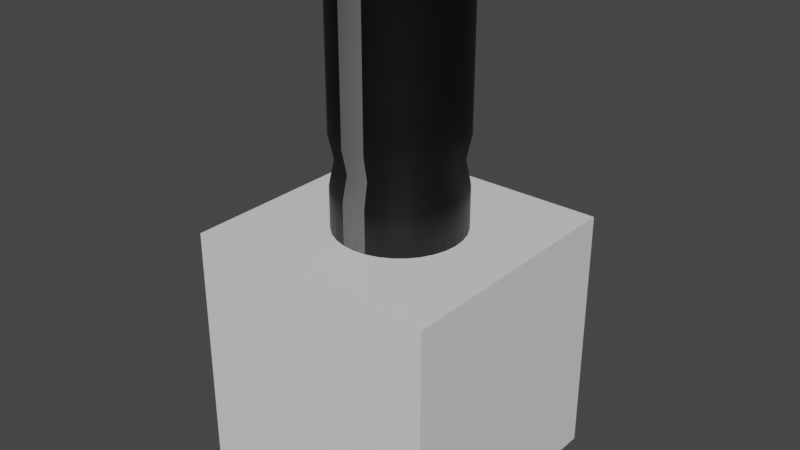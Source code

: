 # Source: Capacitor1x1.blend  (saved by Blender 2.93.20; exported with 4.5.12 LTS)
import bpy
from mathutils import Matrix  # noqa: F401  (used for matrix-valued properties, if any)

bpy.ops.wm.read_factory_settings(use_empty=True)
scene = bpy.context.scene
scene.name = 'Scene'

# ---- collections
col_collection = bpy.data.collections.new('Collection'); scene.collection.children.link(col_collection)

# ---- materials (node trees are filled in below, after node groups)
mat_material = bpy.data.materials.new('Material')
mat_material.alpha_threshold = 0.0
mat_material.use_transparent_shadow = False
mat_material.line_color = (0.0, 0.0, 0.0, 1.0)
mat_blackplastic = bpy.data.materials.new('BlackPlastic')
mat_blackplastic.use_transparent_shadow = False
mat_greyplastic = bpy.data.materials.new('GreyPlastic')
mat_greyplastic.use_transparent_shadow = False
mat_silver = bpy.data.materials.new('Silver')
mat_silver.use_transparent_shadow = False

# ---- material node trees
mat_material.use_nodes = True; mat_material.node_tree.nodes.clear()
_N = mat_material.node_tree.nodes; _L = mat_material.node_tree.links
n0 = _N.new('ShaderNodeOutputMaterial'); n0.name = 'Material Output'; n0.location = (300, 300)
n1 = _N.new('ShaderNodeBsdfPrincipled'); n1.name = 'Principled BSDF'; n1.location = (10, 300)
n1.distribution = 'GGX'
n1.subsurface_method = 'BURLEY'
n1.inputs[2].default_value = 0.4
n1.inputs[3].default_value = 1.45
n1.inputs[27].default_value = (0.0, 0.0, 0.0, 1.0)
n1.inputs[28].default_value = 1.0
_L.new(n1.outputs[0], n0.inputs[0])
n0.is_active_output = True
mat_blackplastic.use_nodes = True; mat_blackplastic.node_tree.nodes.clear()
_N = mat_blackplastic.node_tree.nodes; _L = mat_blackplastic.node_tree.links
n0 = _N.new('ShaderNodeBsdfPrincipled'); n0.name = 'Principled BSDF'; n0.location = (10, 300)
n0.distribution = 'GGX'
n0.subsurface_method = 'BURLEY'
n0.inputs[0].default_value = (0.0, 0.0, 0.0, 1.0)
n0.inputs[3].default_value = 1.45
n0.inputs[27].default_value = (0.0, 0.0, 0.0, 1.0)
n0.inputs[28].default_value = 1.0
n1 = _N.new('ShaderNodeOutputMaterial'); n1.name = 'Material Output'; n1.location = (300, 300)
_L.new(n0.outputs[0], n1.inputs[0])
n1.is_active_output = True
mat_greyplastic.use_nodes = True; mat_greyplastic.node_tree.nodes.clear()
_N = mat_greyplastic.node_tree.nodes; _L = mat_greyplastic.node_tree.links
n0 = _N.new('ShaderNodeBsdfPrincipled'); n0.name = 'Principled BSDF'; n0.location = (10, 300)
n0.distribution = 'GGX'
n0.subsurface_method = 'BURLEY'
n0.inputs[0].default_value = (0.1329, 0.1329, 0.1329, 1.0)
n0.inputs[3].default_value = 1.45
n0.inputs[27].default_value = (0.0, 0.0, 0.0, 1.0)
n0.inputs[28].default_value = 1.0
n1 = _N.new('ShaderNodeOutputMaterial'); n1.name = 'Material Output'; n1.location = (300, 300)
_L.new(n0.outputs[0], n1.inputs[0])
n1.is_active_output = True
mat_silver.use_nodes = True; mat_silver.node_tree.nodes.clear()
_N = mat_silver.node_tree.nodes; _L = mat_silver.node_tree.links
n0 = _N.new('ShaderNodeBsdfPrincipled'); n0.name = 'Principled BSDF'; n0.location = (10, 300)
n0.distribution = 'GGX'
n0.subsurface_method = 'BURLEY'
n0.inputs[0].default_value = (0.5271, 0.5271, 0.5271, 1.0)
n0.inputs[1].default_value = 1.0
n0.inputs[2].default_value = 0.1838
n0.inputs[3].default_value = 1.45
n0.inputs[27].default_value = (0.0, 0.0, 0.0, 1.0)
n0.inputs[28].default_value = 1.0
n1 = _N.new('ShaderNodeOutputMaterial'); n1.name = 'Material Output'; n1.location = (300, 300)
_L.new(n0.outputs[0], n1.inputs[0])
n1.is_active_output = True

# ---- world
world_world = bpy.data.worlds.new('World'); scene.world = world_world
world_world.use_nodes = True; world_world.node_tree.nodes.clear()
_N = world_world.node_tree.nodes; _L = world_world.node_tree.links
n0 = _N.new('ShaderNodeOutputWorld'); n0.name = 'World Output'; n0.location = (300, 300)
n1 = _N.new('ShaderNodeBackground'); n1.name = 'Background'; n1.location = (10, 300)
n1.inputs[0].default_value = (0.05088, 0.05088, 0.05088, 1.0)
_L.new(n1.outputs[0], n0.inputs[0])
n0.is_active_output = True
world_world.color = (0.05088, 0.05088, 0.05088)
world_world.use_sun_shadow = False
world_world.sun_shadow_jitter_overblur = 0.0

# ---- meshes
me_cube = bpy.data.meshes.new('Cube')
me_cube.from_pydata([(1.0, 1.0, 1.0), (1.0, 1.0, -1.0), (1.0, -1.0, 1.0), (1.0, -1.0, -1.0), (-1.0, 1.0, 1.0), (-1.0, 1.0, -1.0), (-1.0, -1.0, 1.0), (-1.0, -1.0, -1.0)], [], [(0, 4, 6, 2), (3, 2, 6, 7), (7, 6, 4, 5), (5, 1, 3, 7), (1, 0, 2, 3), (5, 4, 0, 1)])
_uv = me_cube.uv_layers.new(name='UVMap')
_uv.uv.foreach_set('vector', [0.625, 0.5, 0.875, 0.5, 0.875, 0.75, 0.625, 0.75, 0.375, 0.75, 0.625, 0.75, 0.625, 1.0, 0.375, 1.0, 0.375, 0.0, 0.625, 0.0, 0.625, 0.25, 0.375, 0.25, 0.125, 0.5, 0.375, 0.5, 0.375, 0.75, 0.125, 0.75, 0.375, 0.5, 0.625, 0.5, 0.625, 0.75, 0.375, 0.75, 0.375, 0.25, 0.625, 0.25, 0.625, 0.5, 0.375, 0.5])
me_cube.materials.append(mat_material)
me_cube.use_remesh_preserve_volume = False
me_cube.use_remesh_preserve_attributes = False
me_cube.use_mirror_vertex_groups = False
me_cube.update()
me_cylinder = bpy.data.meshes.new('Cylinder')
me_cylinder.from_pydata([(0.0, 1.0, -1.064), (-3.104e-08, 0.7561, 1.0), (0.1951, 0.9808, -1.064), (0.1475, 0.7416, 1.0), (0.3827, 0.9239, -1.064), (0.2893, 0.6985, 1.0), (0.5556, 0.8315, -1.064), (0.4201, 0.6287, 1.0), (0.7071, 0.7071, -1.064), (0.5346, 0.5346, 1.0), (0.8315, 0.5556, -1.064), (0.6287, 0.4201, 1.0), (0.9239, 0.3827, -1.064), (0.6985, 0.2893, 1.0), (0.9808, 0.1951, -1.064), (0.7416, 0.1475, 1.0), (1.0, -4.371e-08, -1.064), (0.7561, -3.641e-08, 1.0), (0.9808, -0.1951, -1.064), (0.7416, -0.1475, 1.0), (0.9239, -0.3827, -1.064), (0.6985, -0.2893, 1.0), (0.8315, -0.5556, -1.064), (0.6287, -0.4201, 1.0), (0.7071, -0.7071, -1.064), (0.5346, -0.5346, 1.0), (0.5556, -0.8315, -1.064), (0.4201, -0.6287, 1.0), (0.3827, -0.9239, -1.064), (0.2893, -0.6985, 1.0), (0.1951, -0.9808, -1.064), (0.1475, -0.7416, 1.0), (-8.742e-08, -1.0, -1.064), (-7.281e-08, -0.7561, 1.0), (-0.1951, -0.9808, -1.064), (-0.1475, -0.7416, 1.0), (-0.3827, -0.9239, -1.064), (-0.2893, -0.6985, 1.0), (-0.5556, -0.8315, -1.064), (-0.4201, -0.6287, 1.0), (-0.7071, -0.7071, -1.064), (-0.5346, -0.5346, 1.0), (-0.8315, -0.5556, -1.064), (-0.6287, -0.4201, 1.0), (-0.9239, -0.3827, -1.064), (-0.6985, -0.2893, 1.0), (-0.9808, -0.1951, -1.064), (-0.7416, -0.1475, 1.0), (-1.0, 1.192e-08, -1.064), (-0.7561, 1.192e-08, 1.0), (-0.9808, 0.1951, -1.064), (-0.7416, 0.1475, 1.0), (-0.9239, 0.3827, -1.064), (-0.6985, 0.2893, 1.0), (-0.8315, 0.5556, -1.064), (-0.6287, 0.4201, 1.0), (-0.7071, 0.7071, -1.064), (-0.5346, 0.5346, 1.0), (-0.5556, 0.8315, -1.064), (-0.4201, 0.6287, 1.0), (-0.3827, 0.9239, -1.064), (-0.2893, 0.6985, 1.0), (-0.1951, 0.9808, -1.064), (-0.1475, 0.7416, 1.0), (0.0, 1.0, -0.6693), (1.188e-09, 0.915, -0.4744), (0.0, 1.0, -0.2795), (0.0, 1.0, 0.1153), (0.0, 1.0, 0.78), (-7.177e-10, 1.051, 0.8945), (0.2051, 1.031, 0.8945), (0.1951, 0.9808, 0.78), (0.1951, 0.9808, 0.1153), (0.1951, 0.9808, -0.2795), (0.1785, 0.8974, -0.4744), (0.1951, 0.9808, -0.6693), (0.4023, 0.9713, 0.8945), (0.3827, 0.9239, 0.78), (0.3827, 0.9239, 0.1153), (0.3827, 0.9239, -0.2795), (0.3502, 0.8453, -0.4744), (0.3827, 0.9239, -0.6693), (0.5841, 0.8742, 0.8945), (0.5556, 0.8315, 0.78), (0.5556, 0.8315, 0.1153), (0.5556, 0.8315, -0.2795), (0.5083, 0.7608, -0.4744), (0.5556, 0.8315, -0.6693), (0.7434, 0.7434, 0.8945), (0.7071, 0.7071, 0.78), (0.7071, 0.7071, 0.1153), (0.7071, 0.7071, -0.2795), (0.647, 0.647, -0.4744), (0.7071, 0.7071, -0.6693), (0.8742, 0.5841, 0.8945), (0.8315, 0.5556, 0.78), (0.8315, 0.5556, 0.1153), (0.8315, 0.5556, -0.2795), (0.7608, 0.5083, -0.4744), (0.8315, 0.5556, -0.6693), (0.9713, 0.4023, 0.8945), (0.9239, 0.3827, 0.78), (0.9239, 0.3827, 0.1153), (0.9239, 0.3827, -0.2795), (0.8453, 0.3502, -0.4744), (0.9239, 0.3827, -0.6693), (1.031, 0.2051, 0.8945), (0.9808, 0.1951, 0.78), (0.9808, 0.1951, 0.1153), (0.9808, 0.1951, -0.2795), (0.8974, 0.1785, -0.4744), (0.9808, 0.1951, -0.6693), (1.051, -4.5e-08, 0.8945), (1.0, -4.371e-08, 0.78), (1.0, -4.371e-08, 0.1153), (1.0, -4.371e-08, -0.2795), (0.915, -4.158e-08, -0.4744), (1.0, -4.371e-08, -0.6693), (1.031, -0.2051, 0.8945), (0.9808, -0.1951, 0.78), (0.9808, -0.1951, 0.1153), (0.9808, -0.1951, -0.2795), (0.8974, -0.1785, -0.4744), (0.9808, -0.1951, -0.6693), (0.9713, -0.4023, 0.8945), (0.9239, -0.3827, 0.78), (0.9239, -0.3827, 0.1153), (0.9239, -0.3827, -0.2795), (0.8453, -0.3502, -0.4744), (0.9239, -0.3827, -0.6693), (0.8742, -0.5841, 0.8945), (0.8315, -0.5556, 0.78), (0.8315, -0.5556, 0.1153), (0.8315, -0.5556, -0.2795), (0.7608, -0.5083, -0.4744), (0.8315, -0.5556, -0.6693), (0.7434, -0.7434, 0.8945), (0.7071, -0.7071, 0.78), (0.7071, -0.7071, 0.1153), (0.7071, -0.7071, -0.2795), (0.647, -0.647, -0.4744), (0.7071, -0.7071, -0.6693), (0.5841, -0.8742, 0.8945), (0.5556, -0.8315, 0.78), (0.5556, -0.8315, 0.1153), (0.5556, -0.8315, -0.2795), (0.5083, -0.7608, -0.4744), (0.5556, -0.8315, -0.6693), (0.4023, -0.9713, 0.8945), (0.3827, -0.9239, 0.78), (0.3827, -0.9239, 0.1153), (0.3827, -0.9239, -0.2795), (0.3502, -0.8453, -0.4744), (0.3827, -0.9239, -0.6693), (0.2051, -1.031, 0.8945), (0.1951, -0.9808, 0.78), (0.1951, -0.9808, 0.1153), (0.1951, -0.9808, -0.2795), (0.1785, -0.8974, -0.4744), (0.1951, -0.9808, -0.6693), (-9.263e-08, -1.051, 0.8945), (-8.742e-08, -1.0, 0.78), (-8.742e-08, -1.0, 0.1153), (-8.742e-08, -1.0, -0.2795), (-7.88e-08, -0.915, -0.4744), (-8.742e-08, -1.0, -0.6693), (-0.2051, -1.031, 0.8945), (-0.1951, -0.9808, 0.78), (-0.1951, -0.9808, 0.1153), (-0.1951, -0.9808, -0.2795), (-0.1785, -0.8974, -0.4744), (-0.1951, -0.9808, -0.6693), (-0.4023, -0.9713, 0.8945), (-0.3827, -0.9239, 0.78), (-0.3827, -0.9239, 0.1153), (-0.3827, -0.9239, -0.2795), (-0.3502, -0.8453, -0.4744), (-0.3827, -0.9239, -0.6693), (-0.5841, -0.8742, 0.8945), (-0.5556, -0.8315, 0.78), (-0.5556, -0.8315, 0.1153), (-0.5556, -0.8315, -0.2795), (-0.5083, -0.7608, -0.4744), (-0.5556, -0.8315, -0.6693), (-0.7434, -0.7434, 0.8945), (-0.7071, -0.7071, 0.78), (-0.7071, -0.7071, 0.1153), (-0.7071, -0.7071, -0.2795), (-0.647, -0.647, -0.4744), (-0.7071, -0.7071, -0.6693), (-0.8742, -0.5841, 0.8945), (-0.8315, -0.5556, 0.78), (-0.8315, -0.5556, 0.1153), (-0.8315, -0.5556, -0.2795), (-0.7608, -0.5083, -0.4744), (-0.8315, -0.5556, -0.6693), (-0.9713, -0.4023, 0.8945), (-0.9239, -0.3827, 0.78), (-0.9239, -0.3827, 0.1153), (-0.9239, -0.3827, -0.2795), (-0.8453, -0.3502, -0.4744), (-0.9239, -0.3827, -0.6693), (-1.031, -0.2051, 0.8945), (-0.9808, -0.1951, 0.78), (-0.9808, -0.1951, 0.1153), (-0.9808, -0.1951, -0.2795), (-0.8974, -0.1785, -0.4744), (-0.9808, -0.1951, -0.6693), (-1.051, 1.349e-08, 0.8945), (-1.0, 1.192e-08, 0.78), (-1.0, 1.192e-08, 0.1153), (-1.0, 1.192e-08, -0.2795), (-0.915, 9.328e-09, -0.4744), (-1.0, 1.192e-08, -0.6693), (-1.031, 0.2051, 0.8945), (-0.9808, 0.1951, 0.78), (-0.9808, 0.1951, 0.1153), (-0.9808, 0.1951, -0.2795), (-0.8974, 0.1785, -0.4744), (-0.9808, 0.1951, -0.6693), (-0.9713, 0.4023, 0.8945), (-0.9239, 0.3827, 0.78), (-0.9239, 0.3827, 0.1153), (-0.9239, 0.3827, -0.2795), (-0.8453, 0.3502, -0.4744), (-0.9239, 0.3827, -0.6693), (-0.8742, 0.5841, 0.8945), (-0.8315, 0.5556, 0.78), (-0.8315, 0.5556, 0.1153), (-0.8315, 0.5556, -0.2795), (-0.7608, 0.5083, -0.4744), (-0.8315, 0.5556, -0.6693), (-0.7434, 0.7434, 0.8945), (-0.7071, 0.7071, 0.78), (-0.7071, 0.7071, 0.1153), (-0.7071, 0.7071, -0.2795), (-0.647, 0.647, -0.4744), (-0.7071, 0.7071, -0.6693), (-0.5841, 0.8742, 0.8945), (-0.5556, 0.8315, 0.78), (-0.5556, 0.8315, 0.1153), (-0.5556, 0.8315, -0.2795), (-0.5083, 0.7608, -0.4744), (-0.5556, 0.8315, -0.6693), (-0.4023, 0.9713, 0.8945), (-0.3827, 0.9239, 0.78), (-0.3827, 0.9239, 0.1153), (-0.3827, 0.9239, -0.2795), (-0.3502, 0.8453, -0.4744), (-0.3827, 0.9239, -0.6693), (-0.2051, 1.031, 0.8945), (-0.1951, 0.9808, 0.78), (-0.1951, 0.9808, 0.1153), (-0.1951, 0.9808, -0.2795), (-0.1785, 0.8974, -0.4744), (-0.1951, 0.9808, -0.6693), (0.1951, 0.9808, 1.0), (0.0, 1.0, 1.0), (0.3827, 0.9239, 1.0), (0.5556, 0.8315, 1.0), (0.7071, 0.7071, 1.0), (0.8315, 0.5556, 1.0), (0.9239, 0.3827, 1.0), (0.9808, 0.1951, 1.0), (1.0, -4.371e-08, 1.0), (0.9808, -0.1951, 1.0), (0.9239, -0.3827, 1.0), (0.8315, -0.5556, 1.0), (0.7071, -0.7071, 1.0), (0.5556, -0.8315, 1.0), (0.3827, -0.9239, 1.0), (0.1951, -0.9808, 1.0), (-8.742e-08, -1.0, 1.0), (-0.1951, -0.9808, 1.0), (-0.3827, -0.9239, 1.0), (-0.5556, -0.8315, 1.0), (-0.7071, -0.7071, 1.0), (-0.8315, -0.5556, 1.0), (-0.9239, -0.3827, 1.0), (-0.9808, -0.1951, 1.0), (-1.0, 1.192e-08, 1.0), (-0.9808, 0.1951, 1.0), (-0.9239, 0.3827, 1.0), (-0.8315, 0.5556, 1.0), (-0.7071, 0.7071, 1.0), (-0.5556, 0.8315, 1.0), (-0.3827, 0.9239, 1.0), (-0.1951, 0.9808, 1.0), (1.257e-08, -7.451e-09, 0.9547), (-2.826e-08, 0.7779, 1.0), (0.1518, 0.763, 1.0), (0.2977, 0.7187, 1.0), (0.4322, 0.6468, 1.0), (0.5501, 0.5501, 1.0), (0.6468, 0.4322, 1.0), (0.7187, 0.2977, 1.0), (0.763, 0.1518, 1.0), (0.7779, -3.706e-08, 1.0), (0.763, -0.1518, 1.0), (0.7187, -0.2977, 1.0), (0.6468, -0.4322, 1.0), (0.5501, -0.5501, 1.0), (0.4322, -0.6468, 1.0), (0.2977, -0.7187, 1.0), (0.1518, -0.763, 1.0), (-7.412e-08, -0.7779, 1.0), (-0.1518, -0.763, 1.0), (-0.2977, -0.7187, 1.0), (-0.4322, -0.6468, 1.0), (-0.5501, -0.5501, 1.0), (-0.6468, -0.4322, 1.0), (-0.7187, -0.2977, 1.0), (-0.763, -0.1518, 1.0), (-0.7779, 1.192e-08, 1.0), (-0.763, 0.1518, 1.0), (-0.7187, 0.2977, 1.0), (-0.6468, 0.4322, 1.0), (-0.5501, 0.5501, 1.0), (-0.4322, 0.6468, 1.0), (-0.2977, 0.7187, 1.0), (-0.1518, 0.763, 1.0), (0.1917, 0.9637, 1.0), (0.376, 0.9078, 1.0), (0.5459, 0.817, 1.0), (0.6948, 0.6948, 1.0), (0.817, 0.5459, 1.0), (0.9078, 0.376, 1.0), (0.9637, 0.1917, 1.0), (0.9826, -4.319e-08, 1.0), (0.9637, -0.1917, 1.0), (0.9078, -0.376, 1.0), (0.817, -0.5459, 1.0), (0.6948, -0.6948, 1.0), (0.5459, -0.817, 1.0), (0.376, -0.9078, 1.0), (0.1917, -0.9637, 1.0), (-8.638e-08, -0.9826, 1.0), (-0.1917, -0.9637, 1.0), (-0.376, -0.9078, 1.0), (-0.5459, -0.817, 1.0), (-0.6948, -0.6948, 1.0), (-0.817, -0.5459, 1.0), (-0.9078, -0.376, 1.0), (-0.9637, -0.1917, 1.0), (-0.9826, 1.192e-08, 1.0), (-0.9637, 0.1917, 1.0), (-0.9078, 0.376, 1.0), (-0.817, 0.5459, 1.0), (-0.6948, 0.6948, 1.0), (-0.5459, 0.817, 1.0), (-0.376, 0.9078, 1.0), (-0.1917, 0.9637, 1.0), (-2.221e-09, 0.9826, 1.0), (-8.562e-11, 1.006, 0.9874), (0.1963, 0.9868, 0.9874), (0.385, 0.9295, 0.9874), (0.559, 0.8366, 0.9874), (0.7114, 0.7114, 0.9874), (0.8366, 0.559, 0.9874), (0.9295, 0.385, 0.9874), (0.9868, 0.1963, 0.9874), (1.006, -4.387e-08, 0.9874), (0.9868, -0.1963, 0.9874), (0.9295, -0.385, 0.9874), (0.8366, -0.559, 0.9874), (0.7114, -0.7114, 0.9874), (0.559, -0.8366, 0.9874), (0.385, -0.9295, 0.9874), (0.1963, -0.9868, 0.9874), (-8.804e-08, -1.006, 0.9874), (-0.1963, -0.9868, 0.9874), (-0.385, -0.9295, 0.9874), (-0.559, -0.8366, 0.9874), (-0.7114, -0.7114, 0.9874), (-0.8366, -0.559, 0.9874), (-0.9295, -0.385, 0.9874), (-0.9868, -0.1963, 0.9874), (-1.006, 1.211e-08, 0.9874), (-0.9868, 0.1963, 0.9874), (-0.9295, 0.385, 0.9874), (-0.8366, 0.559, 0.9874), (-0.7114, 0.7114, 0.9874), (-0.559, 0.8366, 0.9874), (-0.385, 0.9295, 0.9874), (-0.1963, 0.9868, 0.9874), (0.7416, -0.1475, 0.9905), (0.6985, -0.2893, 0.9905), (-0.7416, -0.1475, 0.9905), (-0.7561, 1.192e-08, 0.9905), (0.6287, -0.4201, 0.9905), (-0.7416, 0.1475, 0.9905), (0.5346, -0.5346, 0.9905), (-0.6985, 0.2893, 0.9905), (0.4201, -0.6287, 0.9905), (-0.6287, 0.4201, 0.9905), (0.2893, -0.6985, 0.9905), (-3.104e-08, 0.7561, 0.9905), (0.1475, 0.7416, 0.9905), (-0.5346, 0.5346, 0.9905), (0.1475, -0.7416, 0.9905), (0.2893, 0.6985, 0.9905), (-0.4201, 0.6287, 0.9905), (-7.281e-08, -0.7561, 0.9905), (0.4201, 0.6287, 0.9905), (-0.2893, 0.6985, 0.9905), (-0.1475, -0.7416, 0.9905), (0.5346, 0.5346, 0.9905), (-0.1475, 0.7416, 0.9905), (-0.2893, -0.6985, 0.9905), (0.6287, 0.4201, 0.9905), (-0.4201, -0.6287, 0.9905), (0.6985, 0.2893, 0.9905), (-0.5346, -0.5346, 0.9905), (0.7416, 0.1475, 0.9905), (-0.6287, -0.4201, 0.9905), (0.7561, -3.641e-08, 0.9905), (-0.6985, -0.2893, 0.9905), (0.1475, 0.7416, 0.9811), (-3.104e-08, 0.7561, 0.9811), (0.2893, 0.6985, 0.9811), (0.4201, 0.6287, 0.9811), (0.5346, 0.5346, 0.9811), (0.6287, 0.4201, 0.9811), (0.6985, 0.2893, 0.9811), (0.7416, 0.1475, 0.9811), (0.7561, -3.641e-08, 0.9811), (0.7416, -0.1475, 0.9811), (0.6985, -0.2893, 0.9811), (0.6287, -0.4201, 0.9811), (0.5346, -0.5346, 0.9811), (0.4201, -0.6287, 0.9811), (0.2893, -0.6985, 0.9811), (0.1475, -0.7416, 0.9811), (-7.281e-08, -0.7561, 0.9811), (-0.1475, -0.7416, 0.9811), (-0.2893, -0.6985, 0.9811), (-0.4201, -0.6287, 0.9811), (-0.5346, -0.5346, 0.9811), (-0.6287, -0.4201, 0.9811), (-0.6985, -0.2893, 0.9811), (-0.7416, -0.1475, 0.9811), (-0.7561, 1.192e-08, 0.9811), (-0.7416, 0.1475, 0.9811), (-0.6985, 0.2893, 0.9811), (-0.6287, 0.4201, 0.9811), (-0.5346, 0.5346, 0.9811), (-0.4201, 0.6287, 0.9811), (-0.2893, 0.6985, 0.9811), (-0.1475, 0.7416, 0.9811)], [], [(353, 257, 256, 354), (354, 256, 258, 355), (355, 258, 259, 356), (356, 259, 260, 357), (357, 260, 261, 358), (358, 261, 262, 359), (359, 262, 263, 360), (360, 263, 264, 361), (361, 264, 265, 362), (362, 265, 266, 363), (363, 266, 267, 364), (364, 267, 268, 365), (365, 268, 269, 366), (366, 269, 270, 367), (367, 270, 271, 368), (368, 271, 272, 369), (369, 272, 273, 370), (370, 273, 274, 371), (371, 274, 275, 372), (372, 275, 276, 373), (373, 276, 277, 374), (374, 277, 278, 375), (375, 278, 279, 376), (376, 279, 280, 377), (377, 280, 281, 378), (378, 281, 282, 379), (379, 282, 283, 380), (380, 283, 284, 381), (381, 284, 285, 382), (382, 285, 286, 383), (386, 385, 426, 427), (383, 286, 287, 384), (384, 287, 257, 353), (0, 2, 4, 6, 8, 10, 12, 14, 16, 18, 20, 22, 24, 26, 28, 30, 32, 34, 36, 38, 40, 42, 44, 46, 48, 50, 52, 54, 56, 58, 60, 62), (62, 255, 64, 0), (255, 254, 65, 64), (254, 253, 66, 65), (253, 252, 67, 66), (252, 251, 68, 67), (251, 250, 69, 68), (60, 249, 255, 62), (249, 248, 254, 255), (248, 247, 253, 254), (247, 246, 252, 253), (246, 245, 251, 252), (245, 244, 250, 251), (58, 243, 249, 60), (243, 242, 248, 249), (242, 241, 247, 248), (241, 240, 246, 247), (240, 239, 245, 246), (239, 238, 244, 245), (56, 237, 243, 58), (237, 236, 242, 243), (236, 235, 241, 242), (235, 234, 240, 241), (234, 233, 239, 240), (233, 232, 238, 239), (54, 231, 237, 56), (231, 230, 236, 237), (230, 229, 235, 236), (229, 228, 234, 235), (228, 227, 233, 234), (227, 226, 232, 233), (52, 225, 231, 54), (225, 224, 230, 231), (224, 223, 229, 230), (223, 222, 228, 229), (222, 221, 227, 228), (221, 220, 226, 227), (50, 219, 225, 52), (219, 218, 224, 225), (218, 217, 223, 224), (217, 216, 222, 223), (216, 215, 221, 222), (215, 214, 220, 221), (48, 213, 219, 50), (213, 212, 218, 219), (212, 211, 217, 218), (211, 210, 216, 217), (210, 209, 215, 216), (209, 208, 214, 215), (46, 207, 213, 48), (207, 206, 212, 213), (206, 205, 211, 212), (205, 204, 210, 211), (204, 203, 209, 210), (203, 202, 208, 209), (44, 201, 207, 46), (201, 200, 206, 207), (200, 199, 205, 206), (199, 198, 204, 205), (198, 197, 203, 204), (197, 196, 202, 203), (42, 195, 201, 44), (195, 194, 200, 201), (194, 193, 199, 200), (193, 192, 198, 199), (192, 191, 197, 198), (191, 190, 196, 197), (40, 189, 195, 42), (189, 188, 194, 195), (188, 187, 193, 194), (187, 186, 192, 193), (186, 185, 191, 192), (185, 184, 190, 191), (38, 183, 189, 40), (183, 182, 188, 189), (182, 181, 187, 188), (181, 180, 186, 187), (180, 179, 185, 186), (179, 178, 184, 185), (36, 177, 183, 38), (177, 176, 182, 183), (176, 175, 181, 182), (175, 174, 180, 181), (174, 173, 179, 180), (173, 172, 178, 179), (34, 171, 177, 36), (171, 170, 176, 177), (170, 169, 175, 176), (169, 168, 174, 175), (168, 167, 173, 174), (167, 166, 172, 173), (32, 165, 171, 34), (165, 164, 170, 171), (164, 163, 169, 170), (163, 162, 168, 169), (162, 161, 167, 168), (161, 160, 166, 167), (30, 159, 165, 32), (159, 158, 164, 165), (158, 157, 163, 164), (157, 156, 162, 163), (156, 155, 161, 162), (155, 154, 160, 161), (28, 153, 159, 30), (153, 152, 158, 159), (152, 151, 157, 158), (151, 150, 156, 157), (150, 149, 155, 156), (149, 148, 154, 155), (26, 147, 153, 28), (147, 146, 152, 153), (146, 145, 151, 152), (145, 144, 150, 151), (144, 143, 149, 150), (143, 142, 148, 149), (24, 141, 147, 26), (141, 140, 146, 147), (140, 139, 145, 146), (139, 138, 144, 145), (138, 137, 143, 144), (137, 136, 142, 143), (22, 135, 141, 24), (135, 134, 140, 141), (134, 133, 139, 140), (133, 132, 138, 139), (132, 131, 137, 138), (131, 130, 136, 137), (20, 129, 135, 22), (129, 128, 134, 135), (128, 127, 133, 134), (127, 126, 132, 133), (126, 125, 131, 132), (125, 124, 130, 131), (18, 123, 129, 20), (123, 122, 128, 129), (122, 121, 127, 128), (121, 120, 126, 127), (120, 119, 125, 126), (119, 118, 124, 125), (16, 117, 123, 18), (117, 116, 122, 123), (116, 115, 121, 122), (115, 114, 120, 121), (114, 113, 119, 120), (113, 112, 118, 119), (14, 111, 117, 16), (111, 110, 116, 117), (110, 109, 115, 116), (109, 108, 114, 115), (108, 107, 113, 114), (107, 106, 112, 113), (12, 105, 111, 14), (105, 104, 110, 111), (104, 103, 109, 110), (103, 102, 108, 109), (102, 101, 107, 108), (101, 100, 106, 107), (10, 99, 105, 12), (99, 98, 104, 105), (98, 97, 103, 104), (97, 96, 102, 103), (96, 95, 101, 102), (95, 94, 100, 101), (8, 93, 99, 10), (93, 92, 98, 99), (92, 91, 97, 98), (91, 90, 96, 97), (90, 89, 95, 96), (89, 88, 94, 95), (6, 87, 93, 8), (87, 86, 92, 93), (86, 85, 91, 92), (85, 84, 90, 91), (84, 83, 89, 90), (83, 82, 88, 89), (4, 81, 87, 6), (81, 80, 86, 87), (80, 79, 85, 86), (79, 78, 84, 85), (78, 77, 83, 84), (77, 76, 82, 83), (2, 75, 81, 4), (75, 74, 80, 81), (74, 73, 79, 80), (73, 72, 78, 79), (72, 71, 77, 78), (71, 70, 76, 77), (0, 64, 75, 2), (64, 65, 74, 75), (65, 66, 73, 74), (66, 67, 72, 73), (67, 68, 71, 72), (68, 69, 70, 71), (352, 321, 256, 257), (321, 322, 258, 256), (322, 323, 259, 258), (323, 324, 260, 259), (324, 325, 261, 260), (325, 326, 262, 261), (326, 327, 263, 262), (327, 328, 264, 263), (328, 329, 265, 264), (329, 330, 266, 265), (330, 331, 267, 266), (331, 332, 268, 267), (332, 333, 269, 268), (333, 334, 270, 269), (334, 335, 271, 270), (335, 336, 272, 271), (336, 337, 273, 272), (337, 338, 274, 273), (338, 339, 275, 274), (339, 340, 276, 275), (340, 341, 277, 276), (341, 342, 278, 277), (342, 343, 279, 278), (343, 344, 280, 279), (344, 345, 281, 280), (345, 346, 282, 281), (346, 347, 283, 282), (347, 348, 284, 283), (348, 349, 285, 284), (349, 350, 286, 285), (350, 351, 287, 286), (351, 352, 257, 287), (388, 387, 440, 441), (389, 386, 427, 428), (390, 388, 441, 442), (391, 389, 428, 429), (392, 390, 442, 443), (393, 391, 429, 430), (394, 392, 443, 444), (395, 393, 430, 431), (397, 396, 418, 417), (398, 394, 444, 445), (399, 395, 431, 432), (400, 397, 417, 419), (401, 398, 445, 446), (402, 399, 432, 433), (403, 400, 419, 420), (404, 401, 446, 447), (405, 402, 433, 434), (406, 403, 420, 421), (407, 404, 447, 448), (408, 405, 434, 435), (409, 406, 421, 422), (396, 407, 448, 418), (410, 408, 435, 436), (411, 409, 422, 423), (412, 410, 436, 437), (413, 411, 423, 424), (414, 412, 437, 438), (415, 413, 424, 425), (416, 414, 438, 439), (385, 415, 425, 426), (387, 416, 439, 440), (63, 1, 289, 320), (61, 63, 320, 319), (59, 61, 319, 318), (57, 59, 318, 317), (55, 57, 317, 316), (53, 55, 316, 315), (51, 53, 315, 314), (49, 51, 314, 313), (47, 49, 313, 312), (45, 47, 312, 311), (43, 45, 311, 310), (41, 43, 310, 309), (39, 41, 309, 308), (37, 39, 308, 307), (35, 37, 307, 306), (33, 35, 306, 305), (31, 33, 305, 304), (29, 31, 304, 303), (27, 29, 303, 302), (25, 27, 302, 301), (23, 25, 301, 300), (21, 23, 300, 299), (19, 21, 299, 298), (17, 19, 298, 297), (15, 17, 297, 296), (13, 15, 296, 295), (11, 13, 295, 294), (9, 11, 294, 293), (7, 9, 293, 292), (5, 7, 292, 291), (3, 5, 291, 290), (1, 3, 290, 289), (320, 289, 352, 351), (319, 320, 351, 350), (318, 319, 350, 349), (317, 318, 349, 348), (316, 317, 348, 347), (315, 316, 347, 346), (314, 315, 346, 345), (313, 314, 345, 344), (312, 313, 344, 343), (311, 312, 343, 342), (310, 311, 342, 341), (309, 310, 341, 340), (308, 309, 340, 339), (307, 308, 339, 338), (306, 307, 338, 337), (305, 306, 337, 336), (304, 305, 336, 335), (303, 304, 335, 334), (302, 303, 334, 333), (301, 302, 333, 332), (300, 301, 332, 331), (299, 300, 331, 330), (298, 299, 330, 329), (297, 298, 329, 328), (296, 297, 328, 327), (295, 296, 327, 326), (294, 295, 326, 325), (293, 294, 325, 324), (292, 293, 324, 323), (291, 292, 323, 322), (290, 291, 322, 321), (289, 290, 321, 352), (250, 384, 353, 69), (244, 383, 384, 250), (238, 382, 383, 244), (232, 381, 382, 238), (226, 380, 381, 232), (220, 379, 380, 226), (214, 378, 379, 220), (208, 377, 378, 214), (202, 376, 377, 208), (196, 375, 376, 202), (190, 374, 375, 196), (184, 373, 374, 190), (178, 372, 373, 184), (172, 371, 372, 178), (166, 370, 371, 172), (160, 369, 370, 166), (154, 368, 369, 160), (148, 367, 368, 154), (142, 366, 367, 148), (136, 365, 366, 142), (130, 364, 365, 136), (124, 363, 364, 130), (118, 362, 363, 124), (112, 361, 362, 118), (106, 360, 361, 112), (100, 359, 360, 106), (94, 358, 359, 100), (88, 357, 358, 94), (82, 356, 357, 88), (76, 355, 356, 82), (70, 354, 355, 76), (69, 353, 354, 70), (47, 45, 416, 387), (19, 17, 415, 385), (45, 43, 414, 416), (17, 15, 413, 415), (43, 41, 412, 414), (15, 13, 411, 413), (41, 39, 410, 412), (13, 11, 409, 411), (39, 37, 408, 410), (1, 63, 407, 396), (11, 9, 406, 409), (37, 35, 405, 408), (63, 61, 404, 407), (9, 7, 403, 406), (35, 33, 402, 405), (61, 59, 401, 404), (7, 5, 400, 403), (33, 31, 399, 402), (59, 57, 398, 401), (5, 3, 397, 400), (31, 29, 395, 399), (57, 55, 394, 398), (3, 1, 396, 397), (29, 27, 393, 395), (55, 53, 392, 394), (27, 25, 391, 393), (53, 51, 390, 392), (25, 23, 389, 391), (51, 49, 388, 390), (23, 21, 386, 389), (49, 47, 387, 388), (21, 19, 385, 386), (288, 417, 418), (288, 419, 417), (288, 420, 419), (288, 421, 420), (288, 422, 421), (288, 423, 422), (288, 424, 423), (288, 425, 424), (288, 426, 425), (288, 427, 426), (288, 428, 427), (288, 429, 428), (288, 430, 429), (288, 431, 430), (288, 432, 431), (288, 433, 432), (288, 434, 433), (288, 435, 434), (288, 436, 435), (288, 437, 436), (288, 438, 437), (288, 439, 438), (288, 440, 439), (288, 441, 440), (288, 442, 441), (288, 443, 442), (288, 444, 443), (288, 445, 444), (288, 446, 445), (288, 447, 446), (288, 448, 447), (288, 418, 448)])
me_cylinder.polygons.foreach_set('use_smooth', [True] * 449)
me_cylinder.polygons.foreach_set('material_index', [0, 0, 0, 0, 0, 0, 0, 0, 0, 0, 0, 0, 0, 0, 0, 1, 1, 0, 0, 0, 0, 0, 0, 0, 0, 0, 0, 0, 0, 0, 0, 0, 0, 0, 0, 0, 0, 0, 0, 0, 0, 0, 0, 0, 0, 0, 0, 0, 0, 0, 0, 0, 0, 0, 0, 0, 0, 0, 0, 0, 0, 0, 0, 0, 0, 0, 0, 0, 0, 0, 0, 0, 0, 0, 0, 0, 0, 0, 0, 0, 0, 0, 0, 0, 0, 0, 0, 0, 0, 0, 0, 0, 0, 0, 0, 0, 0, 0, 0, 0, 0, 0, 0, 0, 0, 0, 0, 0, 0, 0, 0, 0, 0, 0, 0, 0, 0, 0, 0, 0, 0, 0, 0, 0, 1, 1, 1, 1, 1, 1, 1, 1, 1, 1, 1, 1, 0, 0, 0, 0, 0, 0, 0, 0, 0, 0, 0, 0, 0, 0, 0, 0, 0, 0, 0, 0, 0, 0, 0, 0, 0, 0, 0, 0, 0, 0, 0, 0, 0, 0, 0, 0, 0, 0, 0, 0, 0, 0, 0, 0, 0, 0, 0, 0, 0, 0, 0, 0, 0, 0, 0, 0, 0, 0, 0, 0, 0, 0, 0, 0, 0, 0, 0, 0, 0, 0, 0, 0, 0, 0, 0, 0, 0, 0, 0, 0, 0, 0, 0, 0, 0, 0, 0, 0, 0, 0, 0, 0, 0, 0, 0, 0, 0, 0, 0, 0, 0, 0, 0, 0, 0, 1, 1, 0, 0, 0, 0, 0, 0, 0, 0, 0, 0, 0, 0, 0, 0, 0, 0, 0, 0, 0, 0, 0, 0, 0, 0, 0, 0, 0, 0, 1, 0, 0, 1, 0, 0, 0, 0, 0, 0, 0, 0, 0, 0, 0, 0, 0, 0, 0, 0, 0, 0, 0, 0, 0, 0, 0, 0, 0, 0, 0, 0, 0, 1, 1, 0, 0, 0, 0, 0, 0, 0, 0, 0, 0, 0, 0, 0, 0, 0, 0, 0, 0, 0, 0, 0, 0, 0, 0, 0, 0, 0, 0, 0, 0, 1, 1, 0, 0, 0, 0, 0, 0, 0, 0, 0, 0, 0, 0, 0, 0, 0, 0, 0, 0, 0, 0, 0, 0, 0, 0, 0, 0, 0, 0, 0, 0, 1, 1, 0, 0, 0, 0, 0, 0, 0, 0, 0, 0, 0, 0, 0, 0, 0, 0, 0, 0, 0, 0, 0, 0, 0, 0, 0, 0, 0, 0, 0, 1, 0, 0, 1, 0, 0, 0, 0, 0, 0, 0, 0, 0, 0, 0, 0, 0, 0, 2, 2, 2, 2, 2, 2, 2, 2, 2, 2, 2, 2, 2, 2, 2, 2, 2, 2, 2, 2, 2, 2, 2, 2, 2, 2, 2, 2, 2, 2, 2, 2])
_uv = me_cylinder.uv_layers.new(name='UVMap')
_uv.uv.foreach_set('vector', [1.0, 0.9915, 1.0, 1.0, 0.9688, 1.0, 0.9688, 0.9915, 0.9688, 0.9915, 0.9688, 1.0, 0.9375, 1.0, 0.9375, 0.9915, 0.9375, 0.9915, 0.9375, 1.0, 0.9062, 1.0, 0.9062, 0.9915, 0.9062, 0.9915, 0.9062, 1.0, 0.875, 1.0, 0.875, 0.9915, 0.875, 0.9915, 0.875, 1.0, 0.8438, 1.0, 0.8437, 0.9915, 0.8437, 0.9915, 0.8438, 1.0, 0.8125, 1.0, 0.8125, 0.9915, 0.8125, 0.9915, 0.8125, 1.0, 0.7812, 1.0, 0.7812, 0.9915, 0.7812, 0.9915, 0.7812, 1.0, 0.75, 1.0, 0.75, 0.9915, 0.75, 0.9915, 0.75, 1.0, 0.7188, 1.0, 0.7188, 0.9915, 0.7188, 0.9915, 0.7188, 1.0, 0.6875, 1.0, 0.6875, 0.9915, 0.6875, 0.9915, 0.6875, 1.0, 0.6562, 1.0, 0.6562, 0.9915, 0.6562, 0.9915, 0.6562, 1.0, 0.625, 1.0, 0.625, 0.9915, 0.625, 0.9915, 0.625, 1.0, 0.5938, 1.0, 0.5938, 0.9915, 0.5938, 0.9915, 0.5938, 1.0, 0.5625, 1.0, 0.5625, 0.9915, 0.5625, 0.9915, 0.5625, 1.0, 0.5312, 1.0, 0.5312, 0.9915, 0.5312, 0.9915, 0.5312, 1.0, 0.5, 1.0, 0.5, 0.9915, 0.5, 0.9915, 0.5, 1.0, 0.4688, 1.0, 0.4688, 0.9915, 0.4688, 0.9915, 0.4688, 1.0, 0.4375, 1.0, 0.4375, 0.9915, 0.4375, 0.9915, 0.4375, 1.0, 0.4062, 1.0, 0.4063, 0.9915, 0.4063, 0.9915, 0.4062, 1.0, 0.375, 1.0, 0.375, 0.9915, 0.375, 0.9915, 0.375, 1.0, 0.3438, 1.0, 0.3438, 0.9915, 0.3438, 0.9915, 0.3438, 1.0, 0.3125, 1.0, 0.3125, 0.9915, 0.3125, 0.9915, 0.3125, 1.0, 0.2812, 1.0, 0.2812, 0.9915, 0.2812, 0.9915, 0.2812, 1.0, 0.25, 1.0, 0.25, 0.9915, 0.25, 0.9915, 0.25, 1.0, 0.2188, 1.0, 0.2188, 0.9915, 0.2188, 0.9915, 0.2188, 1.0, 0.1875, 1.0, 0.1875, 0.9915, 0.1875, 0.9915, 0.1875, 1.0, 0.1562, 1.0, 0.1562, 0.9915, 0.1562, 0.9915, 0.1562, 1.0, 0.125, 1.0, 0.125, 0.9915, 0.125, 0.9915, 0.125, 1.0, 0.09375, 1.0, 0.09375, 0.9915, 0.09375, 0.9915, 0.09375, 1.0, 0.0625, 1.0, 0.0625, 0.9915, 0.4176, 0.1806, 0.428, 0.2146, 0.428, 0.2146, 0.4176, 0.1806, 0.0625, 0.9915, 0.0625, 1.0, 0.03125, 1.0, 0.03125, 0.9915, 0.03125, 0.9915, 0.03125, 1.0, 0.0, 1.0, 0.0, 0.9915, 0.75, 0.49, 0.7968, 0.4854, 0.8418, 0.4717, 0.8833, 0.4496, 0.9197, 0.4197, 0.9496, 0.3833, 0.9717, 0.3418, 0.9854, 0.2968, 0.99, 0.25, 0.9854, 0.2032, 0.9717, 0.1582, 0.9496, 0.1167, 0.9197, 0.08029, 0.8833, 0.05045, 0.8418, 0.02827, 0.7968, 0.01461, 0.75, 0.01, 0.7032, 0.01461, 0.6582, 0.02827, 0.6167, 0.05045, 0.5803, 0.08029, 0.5504, 0.1167, 0.5283, 0.1582, 0.5146, 0.2032, 0.51, 0.25, 0.5146, 0.2968, 0.5283, 0.3418, 0.5504, 0.3833, 0.5803, 0.4197, 0.6167, 0.4496, 0.6582, 0.4717, 0.7032, 0.4854, 0.03125, 0.5, 0.03125, 0.5714, 0.0, 0.5714, 0.0, 0.5, 0.03125, 0.5714, 0.03125, 0.6429, 0.0, 0.6429, 0.0, 0.5714, 0.03125, 0.6429, 0.03125, 0.7143, 0.0, 0.7143, 0.0, 0.6429, 0.03125, 0.7143, 0.03125, 0.7857, 0.0, 0.7857, 0.0, 0.7143, 0.03125, 0.7857, 0.03125, 0.8571, 0.0, 0.8571, 0.0, 0.7857, 0.03125, 0.8571, 0.03125, 0.9286, 0.0, 0.9286, 0.0, 0.8571, 0.0625, 0.5, 0.0625, 0.5714, 0.03125, 0.5714, 0.03125, 0.5, 0.0625, 0.5714, 0.0625, 0.6429, 0.03125, 0.6429, 0.03125, 0.5714, 0.0625, 0.6429, 0.0625, 0.7143, 0.03125, 0.7143, 0.03125, 0.6429, 0.0625, 0.7143, 0.0625, 0.7857, 0.03125, 0.7857, 0.03125, 0.7143, 0.0625, 0.7857, 0.0625, 0.8571, 0.03125, 0.8571, 0.03125, 0.7857, 0.0625, 0.8571, 0.0625, 0.9286, 0.03125, 0.9286, 0.03125, 0.8571, 0.09375, 0.5, 0.09375, 0.5714, 0.0625, 0.5714, 0.0625, 0.5, 0.09375, 0.5714, 0.09375, 0.6429, 0.0625, 0.6429, 0.0625, 0.5714, 0.09375, 0.6429, 0.09375, 0.7143, 0.0625, 0.7143, 0.0625, 0.6429, 0.09375, 0.7143, 0.09375, 0.7857, 0.0625, 0.7857, 0.0625, 0.7143, 0.09375, 0.7857, 0.09375, 0.8571, 0.0625, 0.8571, 0.0625, 0.7857, 0.09375, 0.8571, 0.09375, 0.9286, 0.0625, 0.9286, 0.0625, 0.8571, 0.125, 0.5, 0.125, 0.5714, 0.09375, 0.5714, 0.09375, 0.5, 0.125, 0.5714, 0.125, 0.6429, 0.09375, 0.6429, 0.09375, 0.5714, 0.125, 0.6429, 0.125, 0.7143, 0.09375, 0.7143, 0.09375, 0.6429, 0.125, 0.7143, 0.125, 0.7857, 0.09375, 0.7857, 0.09375, 0.7143, 0.125, 0.7857, 0.125, 0.8571, 0.09375, 0.8571, 0.09375, 0.7857, 0.125, 0.8571, 0.125, 0.9286, 0.09375, 0.9286, 0.09375, 0.8571, 0.1562, 0.5, 0.1562, 0.5714, 0.125, 0.5714, 0.125, 0.5, 0.1562, 0.5714, 0.1562, 0.6429, 0.125, 0.6429, 0.125, 0.5714, 0.1562, 0.6429, 0.1562, 0.7143, 0.125, 0.7143, 0.125, 0.6429, 0.1562, 0.7143, 0.1562, 0.7857, 0.125, 0.7857, 0.125, 0.7143, 0.1562, 0.7857, 0.1562, 0.8571, 0.125, 0.8571, 0.125, 0.7857, 0.1562, 0.8571, 0.1562, 0.9286, 0.125, 0.9286, 0.125, 0.8571, 0.1875, 0.5, 0.1875, 0.5714, 0.1562, 0.5714, 0.1562, 0.5, 0.1875, 0.5714, 0.1875, 0.6429, 0.1562, 0.6429, 0.1562, 0.5714, 0.1875, 0.6429, 0.1875, 0.7143, 0.1562, 0.7143, 0.1562, 0.6429, 0.1875, 0.7143, 0.1875, 0.7857, 0.1562, 0.7857, 0.1562, 0.7143, 0.1875, 0.7857, 0.1875, 0.8571, 0.1562, 0.8571, 0.1562, 0.7857, 0.1875, 0.8571, 0.1875, 0.9286, 0.1562, 0.9286, 0.1562, 0.8571, 0.2188, 0.5, 0.2188, 0.5714, 0.1875, 0.5714, 0.1875, 0.5, 0.2188, 0.5714, 0.2188, 0.6429, 0.1875, 0.6429, 0.1875, 0.5714, 0.2188, 0.6429, 0.2188, 0.7143, 0.1875, 0.7143, 0.1875, 0.6429, 0.2188, 0.7143, 0.2188, 0.7857, 0.1875, 0.7857, 0.1875, 0.7143, 0.2188, 0.7857, 0.2188, 0.8571, 0.1875, 0.8571, 0.1875, 0.7857, 0.2188, 0.8571, 0.2188, 0.9286, 0.1875, 0.9286, 0.1875, 0.8571, 0.25, 0.5, 0.25, 0.5714, 0.2188, 0.5714, 0.2188, 0.5, 0.25, 0.5714, 0.25, 0.6429, 0.2188, 0.6429, 0.2188, 0.5714, 0.25, 0.6429, 0.25, 0.7143, 0.2188, 0.7143, 0.2188, 0.6429, 0.25, 0.7143, 0.25, 0.7857, 0.2188, 0.7857, 0.2188, 0.7143, 0.25, 0.7857, 0.25, 0.8571, 0.2188, 0.8571, 0.2188, 0.7857, 0.25, 0.8571, 0.25, 0.9286, 0.2188, 0.9286, 0.2188, 0.8571, 0.2812, 0.5, 0.2812, 0.5714, 0.25, 0.5714, 0.25, 0.5, 0.2812, 0.5714, 0.2812, 0.6429, 0.25, 0.6429, 0.25, 0.5714, 0.2812, 0.6429, 0.2812, 0.7143, 0.25, 0.7143, 0.25, 0.6429, 0.2812, 0.7143, 0.2812, 0.7857, 0.25, 0.7857, 0.25, 0.7143, 0.2812, 0.7857, 0.2812, 0.8571, 0.25, 0.8571, 0.25, 0.7857, 0.2812, 0.8571, 0.2812, 0.9286, 0.25, 0.9286, 0.25, 0.8571, 0.3125, 0.5, 0.3125, 0.5714, 0.2812, 0.5714, 0.2812, 0.5, 0.3125, 0.5714, 0.3125, 0.6429, 0.2812, 0.6429, 0.2812, 0.5714, 0.3125, 0.6429, 0.3125, 0.7143, 0.2812, 0.7143, 0.2812, 0.6429, 0.3125, 0.7143, 0.3125, 0.7857, 0.2812, 0.7857, 0.2812, 0.7143, 0.3125, 0.7857, 0.3125, 0.8571, 0.2812, 0.8571, 0.2812, 0.7857, 0.3125, 0.8571, 0.3125, 0.9286, 0.2812, 0.9286, 0.2812, 0.8571, 0.3438, 0.5, 0.3438, 0.5714, 0.3125, 0.5714, 0.3125, 0.5, 0.3438, 0.5714, 0.3437, 0.6429, 0.3125, 0.6429, 0.3125, 0.5714, 0.3437, 0.6429, 0.3437, 0.7143, 0.3125, 0.7143, 0.3125, 0.6429, 0.3437, 0.7143, 0.3437, 0.7857, 0.3125, 0.7857, 0.3125, 0.7143, 0.3437, 0.7857, 0.3437, 0.8571, 0.3125, 0.8571, 0.3125, 0.7857, 0.3437, 0.8571, 0.3438, 0.9286, 0.3125, 0.9286, 0.3125, 0.8571, 0.375, 0.5, 0.375, 0.5714, 0.3438, 0.5714, 0.3438, 0.5, 0.375, 0.5714, 0.375, 0.6429, 0.3437, 0.6429, 0.3438, 0.5714, 0.375, 0.6429, 0.375, 0.7143, 0.3437, 0.7143, 0.3437, 0.6429, 0.375, 0.7143, 0.375, 0.7857, 0.3437, 0.7857, 0.3437, 0.7143, 0.375, 0.7857, 0.375, 0.8571, 0.3437, 0.8571, 0.3437, 0.7857, 0.375, 0.8571, 0.375, 0.9286, 0.3438, 0.9286, 0.3437, 0.8571, 0.4062, 0.5, 0.4062, 0.5714, 0.375, 0.5714, 0.375, 0.5, 0.4062, 0.5714, 0.4062, 0.6429, 0.375, 0.6429, 0.375, 0.5714, 0.4062, 0.6429, 0.4063, 0.7143, 0.375, 0.7143, 0.375, 0.6429, 0.4063, 0.7143, 0.4063, 0.7857, 0.375, 0.7857, 0.375, 0.7143, 0.4063, 0.7857, 0.4062, 0.8571, 0.375, 0.8571, 0.375, 0.7857, 0.4062, 0.8571, 0.4062, 0.9286, 0.375, 0.9286, 0.375, 0.8571, 0.4375, 0.5, 0.4375, 0.5714, 0.4062, 0.5714, 0.4062, 0.5, 0.4375, 0.5714, 0.4375, 0.6429, 0.4062, 0.6429, 0.4062, 0.5714, 0.4375, 0.6429, 0.4375, 0.7143, 0.4063, 0.7143, 0.4062, 0.6429, 0.4375, 0.7143, 0.4375, 0.7857, 0.4063, 0.7857, 0.4063, 0.7143, 0.4375, 0.7857, 0.4375, 0.8571, 0.4062, 0.8571, 0.4063, 0.7857, 0.4375, 0.8571, 0.4375, 0.9286, 0.4062, 0.9286, 0.4062, 0.8571, 0.4688, 0.5, 0.4688, 0.5714, 0.4375, 0.5714, 0.4375, 0.5, 0.4688, 0.5714, 0.4688, 0.6429, 0.4375, 0.6429, 0.4375, 0.5714, 0.4688, 0.6429, 0.4688, 0.7143, 0.4375, 0.7143, 0.4375, 0.6429, 0.4688, 0.7143, 0.4688, 0.7857, 0.4375, 0.7857, 0.4375, 0.7143, 0.4688, 0.7857, 0.4688, 0.8571, 0.4375, 0.8571, 0.4375, 0.7857, 0.4688, 0.8571, 0.4688, 0.9286, 0.4375, 0.9286, 0.4375, 0.8571, 0.5, 0.5, 0.5, 0.5714, 0.4688, 0.5714, 0.4688, 0.5, 0.5, 0.5714, 0.5, 0.6429, 0.4688, 0.6429, 0.4688, 0.5714, 0.5, 0.6429, 0.5, 0.7143, 0.4688, 0.7143, 0.4688, 0.6429, 0.5, 0.7143, 0.5, 0.7857, 0.4688, 0.7857, 0.4688, 0.7143, 0.5, 0.7857, 0.5, 0.8571, 0.4688, 0.8571, 0.4688, 0.7857, 0.5, 0.8571, 0.5, 0.9286, 0.4688, 0.9286, 0.4688, 0.8571, 0.5312, 0.5, 0.5312, 0.5714, 0.5, 0.5714, 0.5, 0.5, 0.5312, 0.5714, 0.5312, 0.6429, 0.5, 0.6429, 0.5, 0.5714, 0.5312, 0.6429, 0.5312, 0.7143, 0.5, 0.7143, 0.5, 0.6429, 0.5312, 0.7143, 0.5312, 0.7857, 0.5, 0.7857, 0.5, 0.7143, 0.5312, 0.7857, 0.5312, 0.8571, 0.5, 0.8571, 0.5, 0.7857, 0.5312, 0.8571, 0.5312, 0.9286, 0.5, 0.9286, 0.5, 0.8571, 0.5625, 0.5, 0.5625, 0.5714, 0.5312, 0.5714, 0.5312, 0.5, 0.5625, 0.5714, 0.5625, 0.6429, 0.5312, 0.6429, 0.5312, 0.5714, 0.5625, 0.6429, 0.5625, 0.7143, 0.5312, 0.7143, 0.5312, 0.6429, 0.5625, 0.7143, 0.5625, 0.7857, 0.5312, 0.7857, 0.5312, 0.7143, 0.5625, 0.7857, 0.5625, 0.8571, 0.5312, 0.8571, 0.5312, 0.7857, 0.5625, 0.8571, 0.5625, 0.9286, 0.5312, 0.9286, 0.5312, 0.8571, 0.5938, 0.5, 0.5938, 0.5714, 0.5625, 0.5714, 0.5625, 0.5, 0.5938, 0.5714, 0.5938, 0.6429, 0.5625, 0.6429, 0.5625, 0.5714, 0.5938, 0.6429, 0.5938, 0.7143, 0.5625, 0.7143, 0.5625, 0.6429, 0.5938, 0.7143, 0.5938, 0.7857, 0.5625, 0.7857, 0.5625, 0.7143, 0.5938, 0.7857, 0.5938, 0.8571, 0.5625, 0.8571, 0.5625, 0.7857, 0.5938, 0.8571, 0.5938, 0.9286, 0.5625, 0.9286, 0.5625, 0.8571, 0.625, 0.5, 0.625, 0.5714, 0.5938, 0.5714, 0.5938, 0.5, 0.625, 0.5714, 0.625, 0.6429, 0.5938, 0.6429, 0.5938, 0.5714, 0.625, 0.6429, 0.625, 0.7143, 0.5938, 0.7143, 0.5938, 0.6429, 0.625, 0.7143, 0.625, 0.7857, 0.5938, 0.7857, 0.5938, 0.7143, 0.625, 0.7857, 0.625, 0.8571, 0.5938, 0.8571, 0.5938, 0.7857, 0.625, 0.8571, 0.625, 0.9286, 0.5938, 0.9286, 0.5938, 0.8571, 0.6562, 0.5, 0.6562, 0.5714, 0.625, 0.5714, 0.625, 0.5, 0.6562, 0.5714, 0.6562, 0.6429, 0.625, 0.6429, 0.625, 0.5714, 0.6562, 0.6429, 0.6563, 0.7143, 0.625, 0.7143, 0.625, 0.6429, 0.6563, 0.7143, 0.6563, 0.7857, 0.625, 0.7857, 0.625, 0.7143, 0.6563, 0.7857, 0.6562, 0.8571, 0.625, 0.8571, 0.625, 0.7857, 0.6562, 0.8571, 0.6562, 0.9286, 0.625, 0.9286, 0.625, 0.8571, 0.6875, 0.5, 0.6875, 0.5714, 0.6562, 0.5714, 0.6562, 0.5, 0.6875, 0.5714, 0.6875, 0.6429, 0.6562, 0.6429, 0.6562, 0.5714, 0.6875, 0.6429, 0.6875, 0.7143, 0.6563, 0.7143, 0.6562, 0.6429, 0.6875, 0.7143, 0.6875, 0.7857, 0.6563, 0.7857, 0.6563, 0.7143, 0.6875, 0.7857, 0.6875, 0.8571, 0.6562, 0.8571, 0.6563, 0.7857, 0.6875, 0.8571, 0.6875, 0.9286, 0.6562, 0.9286, 0.6562, 0.8571, 0.7188, 0.5, 0.7188, 0.5714, 0.6875, 0.5714, 0.6875, 0.5, 0.7188, 0.5714, 0.7188, 0.6429, 0.6875, 0.6429, 0.6875, 0.5714, 0.7188, 0.6429, 0.7188, 0.7143, 0.6875, 0.7143, 0.6875, 0.6429, 0.7188, 0.7143, 0.7188, 0.7857, 0.6875, 0.7857, 0.6875, 0.7143, 0.7188, 0.7857, 0.7188, 0.8571, 0.6875, 0.8571, 0.6875, 0.7857, 0.7188, 0.8571, 0.7188, 0.9286, 0.6875, 0.9286, 0.6875, 0.8571, 0.75, 0.5, 0.75, 0.5714, 0.7188, 0.5714, 0.7188, 0.5, 0.75, 0.5714, 0.75, 0.6429, 0.7188, 0.6429, 0.7188, 0.5714, 0.75, 0.6429, 0.75, 0.7143, 0.7188, 0.7143, 0.7188, 0.6429, 0.75, 0.7143, 0.75, 0.7857, 0.7188, 0.7857, 0.7188, 0.7143, 0.75, 0.7857, 0.75, 0.8571, 0.7188, 0.8571, 0.7188, 0.7857, 0.75, 0.8571, 0.75, 0.9286, 0.7188, 0.9286, 0.7188, 0.8571, 0.7812, 0.5, 0.7812, 0.5714, 0.75, 0.5714, 0.75, 0.5, 0.7812, 0.5714, 0.7812, 0.6429, 0.75, 0.6429, 0.75, 0.5714, 0.7812, 0.6429, 0.7812, 0.7143, 0.75, 0.7143, 0.75, 0.6429, 0.7812, 0.7143, 0.7812, 0.7857, 0.75, 0.7857, 0.75, 0.7143, 0.7812, 0.7857, 0.7812, 0.8571, 0.75, 0.8571, 0.75, 0.7857, 0.7812, 0.8571, 0.7812, 0.9286, 0.75, 0.9286, 0.75, 0.8571, 0.8125, 0.5, 0.8125, 0.5714, 0.7812, 0.5714, 0.7812, 0.5, 0.8125, 0.5714, 0.8125, 0.6429, 0.7812, 0.6429, 0.7812, 0.5714, 0.8125, 0.6429, 0.8125, 0.7143, 0.7812, 0.7143, 0.7812, 0.6429, 0.8125, 0.7143, 0.8125, 0.7857, 0.7812, 0.7857, 0.7812, 0.7143, 0.8125, 0.7857, 0.8125, 0.8571, 0.7812, 0.8571, 0.7812, 0.7857, 0.8125, 0.8571, 0.8125, 0.9286, 0.7812, 0.9286, 0.7812, 0.8571, 0.8438, 0.5, 0.8438, 0.5714, 0.8125, 0.5714, 0.8125, 0.5, 0.8438, 0.5714, 0.8437, 0.6429, 0.8125, 0.6429, 0.8125, 0.5714, 0.8437, 0.6429, 0.8438, 0.7143, 0.8125, 0.7143, 0.8125, 0.6429, 0.8438, 0.7143, 0.8438, 0.7857, 0.8125, 0.7857, 0.8125, 0.7143, 0.8438, 0.7857, 0.8438, 0.8571, 0.8125, 0.8571, 0.8125, 0.7857, 0.8438, 0.8571, 0.8438, 0.9286, 0.8125, 0.9286, 0.8125, 0.8571, 0.875, 0.5, 0.875, 0.5714, 0.8438, 0.5714, 0.8438, 0.5, 0.875, 0.5714, 0.875, 0.6429, 0.8437, 0.6429, 0.8438, 0.5714, 0.875, 0.6429, 0.875, 0.7143, 0.8438, 0.7143, 0.8437, 0.6429, 0.875, 0.7143, 0.875, 0.7857, 0.8438, 0.7857, 0.8438, 0.7143, 0.875, 0.7857, 0.875, 0.8571, 0.8438, 0.8571, 0.8438, 0.7857, 0.875, 0.8571, 0.875, 0.9286, 0.8438, 0.9286, 0.8438, 0.8571, 0.9062, 0.5, 0.9062, 0.5714, 0.875, 0.5714, 0.875, 0.5, 0.9062, 0.5714, 0.9062, 0.6429, 0.875, 0.6429, 0.875, 0.5714, 0.9062, 0.6429, 0.9062, 0.7143, 0.875, 0.7143, 0.875, 0.6429, 0.9062, 0.7143, 0.9062, 0.7857, 0.875, 0.7857, 0.875, 0.7143, 0.9062, 0.7857, 0.9062, 0.8571, 0.875, 0.8571, 0.875, 0.7857, 0.9062, 0.8571, 0.9062, 0.9286, 0.875, 0.9286, 0.875, 0.8571, 0.9375, 0.5, 0.9375, 0.5714, 0.9062, 0.5714, 0.9062, 0.5, 0.9375, 0.5714, 0.9375, 0.6429, 0.9062, 0.6429, 0.9062, 0.5714, 0.9375, 0.6429, 0.9375, 0.7143, 0.9062, 0.7143, 0.9062, 0.6429, 0.9375, 0.7143, 0.9375, 0.7857, 0.9062, 0.7857, 0.9062, 0.7143, 0.9375, 0.7857, 0.9375, 0.8571, 0.9062, 0.8571, 0.9062, 0.7857, 0.9375, 0.8571, 0.9375, 0.9286, 0.9062, 0.9286, 0.9062, 0.8571, 0.9688, 0.5, 0.9688, 0.5714, 0.9375, 0.5714, 0.9375, 0.5, 0.9688, 0.5714, 0.9688, 0.6429, 0.9375, 0.6429, 0.9375, 0.5714, 0.9688, 0.6429, 0.9688, 0.7143, 0.9375, 0.7143, 0.9375, 0.6429, 0.9688, 0.7143, 0.9688, 0.7857, 0.9375, 0.7857, 0.9375, 0.7143, 0.9688, 0.7857, 0.9688, 0.8571, 0.9375, 0.8571, 0.9375, 0.7857, 0.9688, 0.8571, 0.9688, 0.9286, 0.9375, 0.9286, 0.9375, 0.8571, 1.0, 0.5, 1.0, 0.5714, 0.9688, 0.5714, 0.9688, 0.5, 1.0, 0.5714, 1.0, 0.6429, 0.9688, 0.6429, 0.9688, 0.5714, 1.0, 0.6429, 1.0, 0.7143, 0.9688, 0.7143, 0.9688, 0.6429, 1.0, 0.7143, 1.0, 0.7857, 0.9688, 0.7857, 0.9688, 0.7143, 1.0, 0.7857, 1.0, 0.8571, 0.9688, 0.8571, 0.9688, 0.7857, 1.0, 0.8571, 1.0, 0.9286, 0.9688, 0.9286, 0.9688, 0.8571, 0.25, 0.4858, 0.296, 0.4813, 0.2968, 0.4854, 0.25, 0.49, 0.296, 0.4813, 0.3402, 0.4679, 0.3418, 0.4717, 0.2968, 0.4854, 0.3402, 0.4679, 0.381, 0.4461, 0.3833, 0.4496, 0.3418, 0.4717, 0.381, 0.4461, 0.4167, 0.4167, 0.4197, 0.4197, 0.3833, 0.4496, 0.4167, 0.4167, 0.4461, 0.381, 0.4496, 0.3833, 0.4197, 0.4197, 0.4461, 0.381, 0.4679, 0.3402, 0.4717, 0.3418, 0.4496, 0.3833, 0.4679, 0.3402, 0.4813, 0.296, 0.4854, 0.2968, 0.4717, 0.3418, 0.4813, 0.296, 0.4858, 0.25, 0.49, 0.25, 0.4854, 0.2968, 0.4858, 0.25, 0.4813, 0.204, 0.4854, 0.2032, 0.49, 0.25, 0.4813, 0.204, 0.4679, 0.1598, 0.4717, 0.1582, 0.4854, 0.2032, 0.4679, 0.1598, 0.4461, 0.119, 0.4496, 0.1167, 0.4717, 0.1582, 0.4461, 0.119, 0.4167, 0.08326, 0.4197, 0.08029, 0.4496, 0.1167, 0.4167, 0.08326, 0.381, 0.05393, 0.3833, 0.05045, 0.4197, 0.08029, 0.381, 0.05393, 0.3402, 0.03214, 0.3418, 0.02827, 0.3833, 0.05045, 0.3402, 0.03214, 0.296, 0.01872, 0.2968, 0.01461, 0.3418, 0.02827, 0.296, 0.01872, 0.25, 0.01419, 0.25, 0.01, 0.2968, 0.01461, 0.25, 0.01419, 0.204, 0.01872, 0.2032, 0.01461, 0.25, 0.01, 0.204, 0.01872, 0.1598, 0.03214, 0.1582, 0.02827, 0.2032, 0.01461, 0.1598, 0.03214, 0.119, 0.05393, 0.1167, 0.05045, 0.1582, 0.02827, 0.119, 0.05393, 0.08326, 0.08326, 0.08029, 0.08029, 0.1167, 0.05045, 0.08326, 0.08326, 0.05393, 0.119, 0.05045, 0.1167, 0.08029, 0.08029, 0.05393, 0.119, 0.03214, 0.1598, 0.02827, 0.1582, 0.05045, 0.1167, 0.03214, 0.1598, 0.01872, 0.204, 0.01461, 0.2032, 0.02827, 0.1582, 0.01872, 0.204, 0.01419, 0.25, 0.01, 0.25, 0.01461, 0.2032, 0.01419, 0.25, 0.01872, 0.296, 0.01461, 0.2968, 0.01, 0.25, 0.01872, 0.296, 0.03214, 0.3402, 0.02827, 0.3418, 0.01461, 0.2968, 0.03214, 0.3402, 0.05393, 0.381, 0.05045, 0.3833, 0.02827, 0.3418, 0.05393, 0.381, 0.08326, 0.4167, 0.08029, 0.4197, 0.05045, 0.3833, 0.08326, 0.4167, 0.119, 0.4461, 0.1167, 0.4496, 0.08029, 0.4197, 0.119, 0.4461, 0.1598, 0.4679, 0.1582, 0.4717, 0.1167, 0.4496, 0.1598, 0.4679, 0.204, 0.4813, 0.2032, 0.4854, 0.1582, 0.4717, 0.204, 0.4813, 0.25, 0.4858, 0.25, 0.49, 0.2032, 0.4854, 0.06854, 0.25, 0.07203, 0.2146, 0.07203, 0.2146, 0.06854, 0.25, 0.4009, 0.1492, 0.4176, 0.1806, 0.4176, 0.1806, 0.4009, 0.1492, 0.07203, 0.2854, 0.06854, 0.25, 0.06854, 0.25, 0.07203, 0.2854, 0.3783, 0.1217, 0.4009, 0.1492, 0.4009, 0.1492, 0.3783, 0.1217, 0.08235, 0.3194, 0.07203, 0.2854, 0.07203, 0.2854, 0.08235, 0.3194, 0.3508, 0.09912, 0.3783, 0.1217, 0.3783, 0.1217, 0.3508, 0.09912, 0.09912, 0.3508, 0.08235, 0.3194, 0.08235, 0.3194, 0.09912, 0.3508, 0.3194, 0.08235, 0.3508, 0.09912, 0.3508, 0.09912, 0.3194, 0.08235, 0.2854, 0.428, 0.25, 0.4315, 0.25, 0.4315, 0.2854, 0.428, 0.1217, 0.3783, 0.09912, 0.3508, 0.09912, 0.3508, 0.1217, 0.3783, 0.2854, 0.07203, 0.3194, 0.08235, 0.3194, 0.08235, 0.2854, 0.07203, 0.3194, 0.4176, 0.2854, 0.428, 0.2854, 0.428, 0.3194, 0.4176, 0.1492, 0.4009, 0.1217, 0.3783, 0.1217, 0.3783, 0.1492, 0.4009, 0.25, 0.06854, 0.2854, 0.07203, 0.2854, 0.07203, 0.25, 0.06854, 0.3508, 0.4009, 0.3194, 0.4176, 0.3194, 0.4176, 0.3508, 0.4009, 0.1806, 0.4176, 0.1492, 0.4009, 0.1492, 0.4009, 0.1806, 0.4176, 0.2146, 0.07203, 0.25, 0.06854, 0.25, 0.06854, 0.2146, 0.07203, 0.3783, 0.3783, 0.3508, 0.4009, 0.3508, 0.4009, 0.3783, 0.3783, 0.2146, 0.428, 0.1806, 0.4176, 0.1806, 0.4176, 0.2146, 0.428, 0.1806, 0.08235, 0.2146, 0.07203, 0.2146, 0.07203, 0.1806, 0.08235, 0.4009, 0.3508, 0.3783, 0.3783, 0.3783, 0.3783, 0.4009, 0.3508, 0.25, 0.4315, 0.2146, 0.428, 0.2146, 0.428, 0.25, 0.4315, 0.1492, 0.09912, 0.1806, 0.08235, 0.1806, 0.08235, 0.1492, 0.09912, 0.4176, 0.3194, 0.4009, 0.3508, 0.4009, 0.3508, 0.4176, 0.3194, 0.1217, 0.1217, 0.1492, 0.09912, 0.1492, 0.09912, 0.1217, 0.1217, 0.428, 0.2854, 0.4176, 0.3194, 0.4176, 0.3194, 0.428, 0.2854, 0.09912, 0.1492, 0.1217, 0.1217, 0.1217, 0.1217, 0.09912, 0.1492, 0.4315, 0.25, 0.428, 0.2854, 0.428, 0.2854, 0.4315, 0.25, 0.08235, 0.1806, 0.09912, 0.1492, 0.09912, 0.1492, 0.08235, 0.1806, 0.428, 0.2146, 0.4315, 0.25, 0.4315, 0.25, 0.428, 0.2146, 0.07203, 0.2146, 0.08235, 0.1806, 0.08235, 0.1806, 0.07203, 0.2146, 0.2146, 0.428, 0.25, 0.4315, 0.25, 0.4367, 0.2136, 0.4331, 0.1806, 0.4176, 0.2146, 0.428, 0.2136, 0.4331, 0.1786, 0.4225, 0.1492, 0.4009, 0.1806, 0.4176, 0.1786, 0.4225, 0.1463, 0.4052, 0.1217, 0.3783, 0.1492, 0.4009, 0.1463, 0.4052, 0.118, 0.382, 0.09912, 0.3508, 0.1217, 0.3783, 0.118, 0.382, 0.09476, 0.3537, 0.08235, 0.3194, 0.09912, 0.3508, 0.09476, 0.3537, 0.07751, 0.3214, 0.07203, 0.2854, 0.08235, 0.3194, 0.07751, 0.3214, 0.06688, 0.2864, 0.06854, 0.25, 0.07203, 0.2854, 0.06688, 0.2864, 0.0633, 0.25, 0.07203, 0.2146, 0.06854, 0.25, 0.0633, 0.25, 0.06688, 0.2136, 0.08235, 0.1806, 0.07203, 0.2146, 0.06688, 0.2136, 0.07751, 0.1786, 0.09912, 0.1492, 0.08235, 0.1806, 0.07751, 0.1786, 0.09476, 0.1463, 0.1217, 0.1217, 0.09912, 0.1492, 0.09476, 0.1463, 0.118, 0.118, 0.1492, 0.09912, 0.1217, 0.1217, 0.118, 0.118, 0.1463, 0.09476, 0.1806, 0.08235, 0.1492, 0.09912, 0.1463, 0.09476, 0.1786, 0.07751, 0.2146, 0.07203, 0.1806, 0.08235, 0.1786, 0.07751, 0.2136, 0.06688, 0.25, 0.06854, 0.2146, 0.07203, 0.2136, 0.06688, 0.25, 0.0633, 0.2854, 0.07203, 0.25, 0.06854, 0.25, 0.0633, 0.2864, 0.06688, 0.3194, 0.08235, 0.2854, 0.07203, 0.2864, 0.06688, 0.3214, 0.07751, 0.3508, 0.09912, 0.3194, 0.08235, 0.3214, 0.07751, 0.3537, 0.09476, 0.3783, 0.1217, 0.3508, 0.09912, 0.3537, 0.09476, 0.382, 0.118, 0.4009, 0.1492, 0.3783, 0.1217, 0.382, 0.118, 0.4052, 0.1463, 0.4176, 0.1806, 0.4009, 0.1492, 0.4052, 0.1463, 0.4225, 0.1786, 0.428, 0.2146, 0.4176, 0.1806, 0.4225, 0.1786, 0.4331, 0.2136, 0.4315, 0.25, 0.428, 0.2146, 0.4331, 0.2136, 0.4367, 0.25, 0.428, 0.2854, 0.4315, 0.25, 0.4367, 0.25, 0.4331, 0.2864, 0.4176, 0.3194, 0.428, 0.2854, 0.4331, 0.2864, 0.4225, 0.3214, 0.4009, 0.3508, 0.4176, 0.3194, 0.4225, 0.3214, 0.4052, 0.3537, 0.3783, 0.3783, 0.4009, 0.3508, 0.4052, 0.3537, 0.382, 0.382, 0.3508, 0.4009, 0.3783, 0.3783, 0.382, 0.382, 0.3537, 0.4052, 0.3194, 0.4176, 0.3508, 0.4009, 0.3537, 0.4052, 0.3214, 0.4225, 0.2854, 0.428, 0.3194, 0.4176, 0.3214, 0.4225, 0.2864, 0.4331, 0.25, 0.4315, 0.2854, 0.428, 0.2864, 0.4331, 0.25, 0.4367, 0.2136, 0.4331, 0.25, 0.4367, 0.25, 0.4858, 0.204, 0.4813, 0.1786, 0.4225, 0.2136, 0.4331, 0.204, 0.4813, 0.1598, 0.4679, 0.1463, 0.4052, 0.1786, 0.4225, 0.1598, 0.4679, 0.119, 0.4461, 0.118, 0.382, 0.1463, 0.4052, 0.119, 0.4461, 0.08326, 0.4167, 0.09476, 0.3537, 0.118, 0.382, 0.08326, 0.4167, 0.05393, 0.381, 0.07751, 0.3214, 0.09476, 0.3537, 0.05393, 0.381, 0.03214, 0.3402, 0.06688, 0.2864, 0.07751, 0.3214, 0.03214, 0.3402, 0.01872, 0.296, 0.0633, 0.25, 0.06688, 0.2864, 0.01872, 0.296, 0.01419, 0.25, 0.06688, 0.2136, 0.0633, 0.25, 0.01419, 0.25, 0.01872, 0.204, 0.07751, 0.1786, 0.06688, 0.2136, 0.01872, 0.204, 0.03214, 0.1598, 0.09476, 0.1463, 0.07751, 0.1786, 0.03214, 0.1598, 0.05393, 0.119, 0.118, 0.118, 0.09476, 0.1463, 0.05393, 0.119, 0.08326, 0.08326, 0.1463, 0.09476, 0.118, 0.118, 0.08326, 0.08326, 0.119, 0.05393, 0.1786, 0.07751, 0.1463, 0.09476, 0.119, 0.05393, 0.1598, 0.03214, 0.2136, 0.06688, 0.1786, 0.07751, 0.1598, 0.03214, 0.204, 0.01872, 0.25, 0.0633, 0.2136, 0.06688, 0.204, 0.01872, 0.25, 0.01419, 0.2864, 0.06688, 0.25, 0.0633, 0.25, 0.01419, 0.296, 0.01872, 0.3214, 0.07751, 0.2864, 0.06688, 0.296, 0.01872, 0.3402, 0.03214, 0.3537, 0.09476, 0.3214, 0.07751, 0.3402, 0.03214, 0.381, 0.05393, 0.382, 0.118, 0.3537, 0.09476, 0.381, 0.05393, 0.4167, 0.08326, 0.4052, 0.1463, 0.382, 0.118, 0.4167, 0.08326, 0.4461, 0.119, 0.4225, 0.1786, 0.4052, 0.1463, 0.4461, 0.119, 0.4679, 0.1598, 0.4331, 0.2136, 0.4225, 0.1786, 0.4679, 0.1598, 0.4813, 0.204, 0.4367, 0.25, 0.4331, 0.2136, 0.4813, 0.204, 0.4858, 0.25, 0.4331, 0.2864, 0.4367, 0.25, 0.4858, 0.25, 0.4813, 0.296, 0.4225, 0.3214, 0.4331, 0.2864, 0.4813, 0.296, 0.4679, 0.3402, 0.4052, 0.3537, 0.4225, 0.3214, 0.4679, 0.3402, 0.4461, 0.381, 0.382, 0.382, 0.4052, 0.3537, 0.4461, 0.381, 0.4167, 0.4167, 0.3537, 0.4052, 0.382, 0.382, 0.4167, 0.4167, 0.381, 0.4461, 0.3214, 0.4225, 0.3537, 0.4052, 0.381, 0.4461, 0.3402, 0.4679, 0.2864, 0.4331, 0.3214, 0.4225, 0.3402, 0.4679, 0.296, 0.4813, 0.25, 0.4367, 0.2864, 0.4331, 0.296, 0.4813, 0.25, 0.4858, 0.03125, 0.9286, 0.03125, 0.9915, 0.0, 0.9915, 0.0, 0.9286, 0.0625, 0.9286, 0.0625, 0.9915, 0.03125, 0.9915, 0.03125, 0.9286, 0.09375, 0.9286, 0.09375, 0.9915, 0.0625, 0.9915, 0.0625, 0.9286, 0.125, 0.9286, 0.125, 0.9915, 0.09375, 0.9915, 0.09375, 0.9286, 0.1562, 0.9286, 0.1562, 0.9915, 0.125, 0.9915, 0.125, 0.9286, 0.1875, 0.9286, 0.1875, 0.9915, 0.1562, 0.9915, 0.1562, 0.9286, 0.2188, 0.9286, 0.2188, 0.9915, 0.1875, 0.9915, 0.1875, 0.9286, 0.25, 0.9286, 0.25, 0.9915, 0.2188, 0.9915, 0.2188, 0.9286, 0.2812, 0.9286, 0.2812, 0.9915, 0.25, 0.9915, 0.25, 0.9286, 0.3125, 0.9286, 0.3125, 0.9915, 0.2812, 0.9915, 0.2812, 0.9286, 0.3438, 0.9286, 0.3438, 0.9915, 0.3125, 0.9915, 0.3125, 0.9286, 0.375, 0.9286, 0.375, 0.9915, 0.3438, 0.9915, 0.3438, 0.9286, 0.4062, 0.9286, 0.4063, 0.9915, 0.375, 0.9915, 0.375, 0.9286, 0.4375, 0.9286, 0.4375, 0.9915, 0.4063, 0.9915, 0.4062, 0.9286, 0.4688, 0.9286, 0.4688, 0.9915, 0.4375, 0.9915, 0.4375, 0.9286, 0.5, 0.9286, 0.5, 0.9915, 0.4688, 0.9915, 0.4688, 0.9286, 0.5312, 0.9286, 0.5312, 0.9915, 0.5, 0.9915, 0.5, 0.9286, 0.5625, 0.9286, 0.5625, 0.9915, 0.5312, 0.9915, 0.5312, 0.9286, 0.5938, 0.9286, 0.5938, 0.9915, 0.5625, 0.9915, 0.5625, 0.9286, 0.625, 0.9286, 0.625, 0.9915, 0.5938, 0.9915, 0.5938, 0.9286, 0.6562, 0.9286, 0.6562, 0.9915, 0.625, 0.9915, 0.625, 0.9286, 0.6875, 0.9286, 0.6875, 0.9915, 0.6562, 0.9915, 0.6562, 0.9286, 0.7188, 0.9286, 0.7188, 0.9915, 0.6875, 0.9915, 0.6875, 0.9286, 0.75, 0.9286, 0.75, 0.9915, 0.7188, 0.9915, 0.7188, 0.9286, 0.7812, 0.9286, 0.7812, 0.9915, 0.75, 0.9915, 0.75, 0.9286, 0.8125, 0.9286, 0.8125, 0.9915, 0.7812, 0.9915, 0.7812, 0.9286, 0.8438, 0.9286, 0.8437, 0.9915, 0.8125, 0.9915, 0.8125, 0.9286, 0.875, 0.9286, 0.875, 0.9915, 0.8437, 0.9915, 0.8438, 0.9286, 0.9062, 0.9286, 0.9062, 0.9915, 0.875, 0.9915, 0.875, 0.9286, 0.9375, 0.9286, 0.9375, 0.9915, 0.9062, 0.9915, 0.9062, 0.9286, 0.9688, 0.9286, 0.9688, 0.9915, 0.9375, 0.9915, 0.9375, 0.9286, 1.0, 0.9286, 1.0, 0.9915, 0.9688, 0.9915, 0.9688, 0.9286, 0.07203, 0.2146, 0.08235, 0.1806, 0.08235, 0.1806, 0.07203, 0.2146, 0.428, 0.2146, 0.4315, 0.25, 0.4315, 0.25, 0.428, 0.2146, 0.08235, 0.1806, 0.09912, 0.1492, 0.09912, 0.1492, 0.08235, 0.1806, 0.4315, 0.25, 0.428, 0.2854, 0.428, 0.2854, 0.4315, 0.25, 0.09912, 0.1492, 0.1217, 0.1217, 0.1217, 0.1217, 0.09912, 0.1492, 0.428, 0.2854, 0.4176, 0.3194, 0.4176, 0.3194, 0.428, 0.2854, 0.1217, 0.1217, 0.1492, 0.09912, 0.1492, 0.09912, 0.1217, 0.1217, 0.4176, 0.3194, 0.4009, 0.3508, 0.4009, 0.3508, 0.4176, 0.3194, 0.1492, 0.09912, 0.1806, 0.08235, 0.1806, 0.08235, 0.1492, 0.09912, 0.25, 0.4315, 0.2146, 0.428, 0.2146, 0.428, 0.25, 0.4315, 0.4009, 0.3508, 0.3783, 0.3783, 0.3783, 0.3783, 0.4009, 0.3508, 0.1806, 0.08235, 0.2146, 0.07203, 0.2146, 0.07203, 0.1806, 0.08235, 0.2146, 0.428, 0.1806, 0.4176, 0.1806, 0.4176, 0.2146, 0.428, 0.3783, 0.3783, 0.3508, 0.4009, 0.3508, 0.4009, 0.3783, 0.3783, 0.2146, 0.07203, 0.25, 0.06854, 0.25, 0.06854, 0.2146, 0.07203, 0.1806, 0.4176, 0.1492, 0.4009, 0.1492, 0.4009, 0.1806, 0.4176, 0.3508, 0.4009, 0.3194, 0.4176, 0.3194, 0.4176, 0.3508, 0.4009, 0.25, 0.06854, 0.2854, 0.07203, 0.2854, 0.07203, 0.25, 0.06854, 0.1492, 0.4009, 0.1217, 0.3783, 0.1217, 0.3783, 0.1492, 0.4009, 0.3194, 0.4176, 0.2854, 0.428, 0.2854, 0.428, 0.3194, 0.4176, 0.2854, 0.07203, 0.3194, 0.08235, 0.3194, 0.08235, 0.2854, 0.07203, 0.1217, 0.3783, 0.09912, 0.3508, 0.09912, 0.3508, 0.1217, 0.3783, 0.2854, 0.428, 0.25, 0.4315, 0.25, 0.4315, 0.2854, 0.428, 0.3194, 0.08235, 0.3508, 0.09912, 0.3508, 0.09912, 0.3194, 0.08235, 0.09912, 0.3508, 0.08235, 0.3194, 0.08235, 0.3194, 0.09912, 0.3508, 0.3508, 0.09912, 0.3783, 0.1217, 0.3783, 0.1217, 0.3508, 0.09912, 0.08235, 0.3194, 0.07203, 0.2854, 0.07203, 0.2854, 0.08235, 0.3194, 0.3783, 0.1217, 0.4009, 0.1492, 0.4009, 0.1492, 0.3783, 0.1217, 0.07203, 0.2854, 0.06854, 0.25, 0.06854, 0.25, 0.07203, 0.2854, 0.4009, 0.1492, 0.4176, 0.1806, 0.4176, 0.1806, 0.4009, 0.1492, 0.06854, 0.25, 0.07203, 0.2146, 0.07203, 0.2146, 0.06854, 0.25, 0.4176, 0.1806, 0.428, 0.2146, 0.428, 0.2146, 0.4176, 0.1806, 0.2807, 0.4042, 0.2854, 0.428, 0.25, 0.4315, 0.3102, 0.3953, 0.3194, 0.4176, 0.2854, 0.428, 0.3374, 0.3807, 0.3508, 0.4009, 0.3194, 0.4176, 0.3612, 0.3612, 0.3783, 0.3783, 0.3508, 0.4009, 0.3807, 0.3374, 0.4009, 0.3508, 0.3783, 0.3783, 0.3953, 0.3102, 0.4176, 0.3194, 0.4009, 0.3508, 0.4042, 0.2807, 0.428, 0.2854, 0.4176, 0.3194, 0.4072, 0.25, 0.4315, 0.25, 0.428, 0.2854, 0.4042, 0.2193, 0.428, 0.2146, 0.4315, 0.25, 0.3953, 0.1898, 0.4176, 0.1806, 0.428, 0.2146, 0.3807, 0.1626, 0.4009, 0.1492, 0.4176, 0.1806, 0.3612, 0.1388, 0.3783, 0.1217, 0.4009, 0.1492, 0.3374, 0.1193, 0.3508, 0.09912, 0.3783, 0.1217, 0.3102, 0.1047, 0.3194, 0.08235, 0.3508, 0.09912, 0.2807, 0.09579, 0.2854, 0.07203, 0.3194, 0.08235, 0.25, 0.09277, 0.25, 0.06854, 0.2854, 0.07203, 0.2193, 0.09579, 0.2146, 0.07203, 0.25, 0.06854, 0.1898, 0.1047, 0.1806, 0.08235, 0.2146, 0.07203, 0.1626, 0.1193, 0.1492, 0.09912, 0.1806, 0.08235, 0.1388, 0.1388, 0.1217, 0.1217, 0.1492, 0.09912, 0.1193, 0.1626, 0.09912, 0.1492, 0.1217, 0.1217, 0.1047, 0.1898, 0.08235, 0.1806, 0.09912, 0.1492, 0.09579, 0.2193, 0.07203, 0.2146, 0.08235, 0.1806, 0.09277, 0.25, 0.06854, 0.25, 0.07203, 0.2146, 0.09579, 0.2807, 0.07203, 0.2854, 0.06854, 0.25, 0.1047, 0.3102, 0.08235, 0.3194, 0.07203, 0.2854, 0.1193, 0.3374, 0.09912, 0.3508, 0.08235, 0.3194, 0.1388, 0.3612, 0.1217, 0.3783, 0.09912, 0.3508, 0.1626, 0.3807, 0.1492, 0.4009, 0.1217, 0.3783, 0.1898, 0.3953, 0.1806, 0.4176, 0.1492, 0.4009, 0.2193, 0.4042, 0.2146, 0.428, 0.1806, 0.4176, 0.25, 0.4072, 0.25, 0.4315, 0.2146, 0.428])
me_cylinder.materials.append(mat_blackplastic)
me_cylinder.materials.append(mat_greyplastic)
me_cylinder.materials.append(mat_silver)
me_cylinder.use_remesh_fix_poles = True
me_cylinder.use_remesh_preserve_attributes = False
me_cylinder.update()

# ---- objects
ob_cube = bpy.data.objects.new('Cube', me_cube)
ob_cylinder = bpy.data.objects.new('Cylinder', me_cylinder)

# ---- transforms, parenting, visibility, modifiers, constraints
ob_cube.location = (0.0, 0.0, 0.5)
ob_cube.scale = (0.5, 0.5, 0.5)
ob_cube.lock_rotations_4d = False
ob_cube.empty_display_type = 'ARROWS'
ob_cube.lineart.crease_threshold = 0.0
ob_cylinder.location = (0.0, 0.0, 1.5)
ob_cylinder.scale = (0.25, 0.25, 0.5)

# ---- collection membership
col_collection.objects.link(ob_cube)
col_collection.objects.link(ob_cylinder)

# ---- scene / render settings (as saved in the file)
scene.frame_start = 1; scene.frame_end = 250; scene.frame_set(1)
scene.render.engine = 'BLENDER_EEVEE_NEXT'
scene.cycles.use_denoising = False
scene.cycles.samples = 128
scene.cycles.sampling_pattern = 'TABULATED_SOBOL'
scene.cycles.use_adaptive_sampling = False
scene.cycles.use_light_tree = False
scene.view_settings.view_transform = 'Filmic'
bpy.context.view_layer.update()

# ---- added for rendering (the .blend has no active camera and no usable light): camera, sun
cam_auto = bpy.data.cameras.new('AutoCamera')
cam_auto.lens = 50.0
cam_auto.sensor_width = 36.0
cam_auto.clip_end = 1000.0
ob_auto_camera = bpy.data.objects.new('AutoCamera', cam_auto)
scene.collection.objects.link(ob_auto_camera)
ob_auto_camera.location = (2.26633, -2.71959, 2.81306)
ob_auto_camera.rotation_euler = (1.09748, -7.21219e-08, 0.694738)
scene.camera = ob_auto_camera
light_auto_sun = bpy.data.lights.new('AutoSun', 'SUN')
light_auto_sun.energy = 3.0
light_auto_sun.angle = 0.0523599
ob_auto_sun = bpy.data.objects.new('AutoSun', light_auto_sun)
scene.collection.objects.link(ob_auto_sun)
ob_auto_sun.rotation_euler = (0.872665, 0.174533, 0.523599)
bpy.context.view_layer.update()
